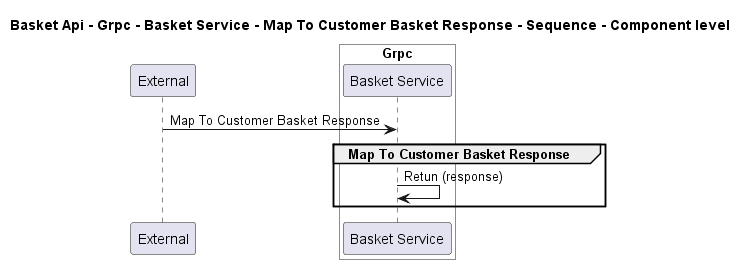

The diagram above was rendered by PlantUML. Its source (embedded in the PNG):
@startuml
!pragma layout smetana

title Basket Api - Grpc - Basket Service - Map To Customer Basket Response - Sequence - Component level

participant "External" as C4InterFlow.SoftwareSystems.ExternalSystem

box "Basket Api" #White
    
box "Grpc" #White
    participant "Basket Service" as dotnet.eShop.Architecture.SoftwareSystems.BasketApi.Containers.Grpc.Components.BasketService
end box

end box


C4InterFlow.SoftwareSystems.ExternalSystem -> dotnet.eShop.Architecture.SoftwareSystems.BasketApi.Containers.Grpc.Components.BasketService : Map To Customer Basket Response
group Map To Customer Basket Response
dotnet.eShop.Architecture.SoftwareSystems.BasketApi.Containers.Grpc.Components.BasketService -> dotnet.eShop.Architecture.SoftwareSystems.BasketApi.Containers.Grpc.Components.BasketService : Retun (response)
end


@enduml